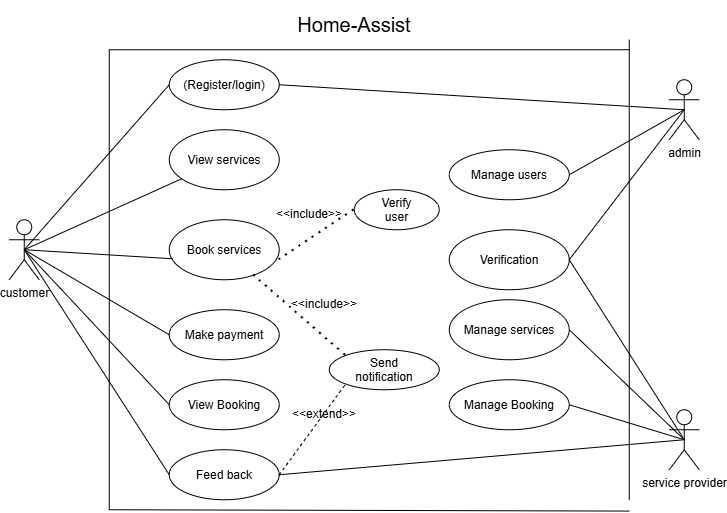

The diagram above was exported from draw.io. Its source (the exported page's mxGraphModel, read from the mxfile embedded in the PNG):
<mxGraphModel dx="911" dy="574" grid="1" gridSize="10" guides="1" tooltips="1" connect="1" arrows="1" fold="1" page="1" pageScale="1" pageWidth="850" pageHeight="1100" math="0" shadow="0">
  <root>
    <mxCell id="0" />
    <mxCell id="1" parent="0" />
    <mxCell id="Bo1XVZi9bySql7lkozWr-2" parent="1" style="shape=umlActor;verticalLabelPosition=bottom;verticalAlign=top;html=1;outlineConnect=0;" value="customer" vertex="1">
      <mxGeometry height="60" width="30" x="20" y="270" as="geometry" />
    </mxCell>
    <mxCell id="Bo1XVZi9bySql7lkozWr-3" parent="1" style="shape=umlActor;verticalLabelPosition=bottom;verticalAlign=top;html=1;outlineConnect=0;" value="service provider&lt;div&gt;&lt;br&gt;&lt;/div&gt;" vertex="1">
      <mxGeometry height="60" width="30" x="680" y="460" as="geometry" />
    </mxCell>
    <mxCell id="Bo1XVZi9bySql7lkozWr-4" parent="1" style="shape=umlActor;verticalLabelPosition=bottom;verticalAlign=top;html=1;outlineConnect=0;" value="admin" vertex="1">
      <mxGeometry height="60" width="30" x="680" y="130" as="geometry" />
    </mxCell>
    <mxCell id="Bo1XVZi9bySql7lkozWr-5" parent="1" style="ellipse;whiteSpace=wrap;html=1;shapeInside=1;" value="(Register/login)" vertex="1">
      <mxGeometry height="50" width="110" x="180" y="110" as="geometry" />
    </mxCell>
    <mxCell id="Bo1XVZi9bySql7lkozWr-6" parent="1" style="ellipse;whiteSpace=wrap;html=1;shapeInside=1;" value="View services" vertex="1">
      <mxGeometry height="60" width="110" x="180" y="180" as="geometry" />
    </mxCell>
    <mxCell id="Bo1XVZi9bySql7lkozWr-8" parent="1" style="ellipse;whiteSpace=wrap;html=1;shapeInside=1;" value="Book services" vertex="1">
      <mxGeometry height="60" width="110" x="180" y="270" as="geometry" />
    </mxCell>
    <mxCell id="Bo1XVZi9bySql7lkozWr-9" parent="1" style="ellipse;whiteSpace=wrap;html=1;shapeInside=1;" value="Make payment" vertex="1">
      <mxGeometry height="50" width="110" x="180" y="360" as="geometry" />
    </mxCell>
    <mxCell id="Bo1XVZi9bySql7lkozWr-10" parent="1" style="ellipse;whiteSpace=wrap;html=1;shapeInside=1;" value="View Booking&lt;div&gt;&lt;br/&gt;&lt;/div&gt;" vertex="1">
      <mxGeometry height="50" width="110" x="180" y="430" as="geometry" />
    </mxCell>
    <mxCell id="Bo1XVZi9bySql7lkozWr-11" parent="1" style="ellipse;whiteSpace=wrap;html=1;shapeInside=1;" value="Manage users" vertex="1">
      <mxGeometry height="50" width="120" x="460" y="200" as="geometry" />
    </mxCell>
    <mxCell id="Bo1XVZi9bySql7lkozWr-12" parent="1" style="ellipse;whiteSpace=wrap;html=1;shapeInside=1;" value="Feed back&lt;div&gt;&lt;br/&gt;&lt;/div&gt;" vertex="1">
      <mxGeometry height="50" width="110" x="180" y="500" as="geometry" />
    </mxCell>
    <mxCell id="Bo1XVZi9bySql7lkozWr-13" parent="1" style="ellipse;whiteSpace=wrap;html=1;shapeInside=1;" value="Verification" vertex="1">
      <mxGeometry height="60" width="120" x="460" y="280" as="geometry" />
    </mxCell>
    <mxCell id="Bo1XVZi9bySql7lkozWr-14" parent="1" style="ellipse;whiteSpace=wrap;html=1;shapeInside=1;" value="Manage services" vertex="1">
      <mxGeometry height="60" width="120" x="460" y="350" as="geometry" />
    </mxCell>
    <mxCell id="Bo1XVZi9bySql7lkozWr-15" parent="1" style="ellipse;whiteSpace=wrap;html=1;shapeInside=1;" value="Manage Booking" vertex="1">
      <mxGeometry height="50" width="120" x="460" y="430" as="geometry" />
    </mxCell>
    <mxCell id="Bo1XVZi9bySql7lkozWr-16" edge="1" parent="1" source="Bo1XVZi9bySql7lkozWr-15" style="edgeStyle=orthogonalEdgeStyle;curved=1;rounded=0;orthogonalLoop=1;jettySize=auto;html=1;innerLoopWaypoints=1;exitX=0.5;exitY=1;exitDx=0;exitDy=0;fontSize=12;startSize=8;endSize=8;" target="Bo1XVZi9bySql7lkozWr-15">
      <mxGeometry relative="1" as="geometry" />
    </mxCell>
    <mxCell id="Bo1XVZi9bySql7lkozWr-22" edge="1" parent="1" source="Bo1XVZi9bySql7lkozWr-2" style="endArrow=none;html=1;rounded=0;fontSize=12;startSize=8;endSize=8;curved=1;exitX=0.5;exitY=0.5;exitDx=0;exitDy=0;exitPerimeter=0;entryX=0;entryY=0.5;entryDx=0;entryDy=0;" target="Bo1XVZi9bySql7lkozWr-5" value="">
      <mxGeometry height="50" relative="1" width="50" as="geometry">
        <mxPoint x="380" y="350" as="sourcePoint" />
        <mxPoint x="430" y="300" as="targetPoint" />
      </mxGeometry>
    </mxCell>
    <mxCell id="Bo1XVZi9bySql7lkozWr-23" edge="1" parent="1" source="Bo1XVZi9bySql7lkozWr-2" style="endArrow=none;html=1;rounded=0;fontSize=12;startSize=8;endSize=8;curved=1;exitX=0.5;exitY=0.5;exitDx=0;exitDy=0;exitPerimeter=0;" target="Bo1XVZi9bySql7lkozWr-6" value="">
      <mxGeometry height="50" relative="1" width="50" as="geometry">
        <mxPoint x="380" y="350" as="sourcePoint" />
        <mxPoint x="430" y="300" as="targetPoint" />
      </mxGeometry>
    </mxCell>
    <mxCell id="Bo1XVZi9bySql7lkozWr-24" edge="1" parent="1" source="Bo1XVZi9bySql7lkozWr-8" style="endArrow=none;html=1;rounded=0;fontSize=12;startSize=8;endSize=8;curved=1;exitX=0.03;exitY=0.65;exitDx=0;exitDy=0;exitPerimeter=0;entryX=0.5;entryY=0.5;entryDx=0;entryDy=0;entryPerimeter=0;" target="Bo1XVZi9bySql7lkozWr-2" value="">
      <mxGeometry height="50" relative="1" width="50" as="geometry">
        <mxPoint x="380" y="350" as="sourcePoint" />
        <mxPoint x="430" y="300" as="targetPoint" />
      </mxGeometry>
    </mxCell>
    <mxCell id="Bo1XVZi9bySql7lkozWr-25" edge="1" parent="1" source="Bo1XVZi9bySql7lkozWr-9" style="endArrow=none;html=1;rounded=0;fontSize=12;startSize=8;endSize=8;curved=1;exitX=0;exitY=0.5;exitDx=0;exitDy=0;entryX=0.5;entryY=0.5;entryDx=0;entryDy=0;entryPerimeter=0;" target="Bo1XVZi9bySql7lkozWr-2" value="">
      <mxGeometry height="50" relative="1" width="50" as="geometry">
        <mxPoint x="380" y="350" as="sourcePoint" />
        <mxPoint x="430" y="300" as="targetPoint" />
      </mxGeometry>
    </mxCell>
    <mxCell id="Bo1XVZi9bySql7lkozWr-26" edge="1" parent="1" source="Bo1XVZi9bySql7lkozWr-8" style="edgeStyle=orthogonalEdgeStyle;curved=1;rounded=0;orthogonalLoop=1;jettySize=auto;html=1;innerLoopWaypoints=1;exitX=0;exitY=0.5;exitDx=0;exitDy=0;entryX=0;entryY=0.5;entryDx=0;entryDy=0;fontSize=12;startSize=8;endSize=8;" target="Bo1XVZi9bySql7lkozWr-8">
      <mxGeometry relative="1" as="geometry" />
    </mxCell>
    <mxCell id="Bo1XVZi9bySql7lkozWr-27" edge="1" parent="1" source="Bo1XVZi9bySql7lkozWr-10" style="endArrow=none;html=1;rounded=0;fontSize=12;startSize=8;endSize=8;curved=1;exitX=0;exitY=0.5;exitDx=0;exitDy=0;entryX=0.5;entryY=0.5;entryDx=0;entryDy=0;entryPerimeter=0;" target="Bo1XVZi9bySql7lkozWr-2" value="">
      <mxGeometry height="50" relative="1" width="50" as="geometry">
        <mxPoint x="380" y="350" as="sourcePoint" />
        <mxPoint x="430" y="300" as="targetPoint" />
      </mxGeometry>
    </mxCell>
    <mxCell id="Bo1XVZi9bySql7lkozWr-31" edge="1" parent="1" source="Bo1XVZi9bySql7lkozWr-2" style="endArrow=none;html=1;rounded=0;fontSize=12;startSize=8;endSize=8;curved=1;entryX=0;entryY=0.5;entryDx=0;entryDy=0;exitX=0.5;exitY=0.5;exitDx=0;exitDy=0;exitPerimeter=0;" target="Bo1XVZi9bySql7lkozWr-12" value="">
      <mxGeometry height="50" relative="1" width="50" as="geometry">
        <mxPoint x="380" y="350" as="sourcePoint" />
        <mxPoint x="430" y="300" as="targetPoint" />
      </mxGeometry>
    </mxCell>
    <mxCell id="Bo1XVZi9bySql7lkozWr-32" edge="1" parent="1" source="Bo1XVZi9bySql7lkozWr-5" style="endArrow=none;html=1;rounded=0;fontSize=12;startSize=8;endSize=8;curved=1;exitX=1;exitY=0.5;exitDx=0;exitDy=0;entryX=0.5;entryY=0.5;entryDx=0;entryDy=0;entryPerimeter=0;" target="Bo1XVZi9bySql7lkozWr-4" value="">
      <mxGeometry height="50" relative="1" width="50" as="geometry">
        <mxPoint x="380" y="350" as="sourcePoint" />
        <mxPoint x="670" y="160" as="targetPoint" />
      </mxGeometry>
    </mxCell>
    <mxCell id="Bo1XVZi9bySql7lkozWr-33" edge="1" parent="1" source="Bo1XVZi9bySql7lkozWr-12" style="endArrow=none;html=1;rounded=0;fontSize=12;startSize=8;endSize=8;curved=1;exitX=1;exitY=0.5;exitDx=0;exitDy=0;entryX=0.5;entryY=0.5;entryDx=0;entryDy=0;entryPerimeter=0;" target="Bo1XVZi9bySql7lkozWr-3" value="">
      <mxGeometry height="50" relative="1" width="50" as="geometry">
        <mxPoint x="380" y="350" as="sourcePoint" />
        <mxPoint x="430" y="300" as="targetPoint" />
      </mxGeometry>
    </mxCell>
    <mxCell id="Bo1XVZi9bySql7lkozWr-34" edge="1" parent="1" source="Bo1XVZi9bySql7lkozWr-11" style="endArrow=none;html=1;rounded=0;fontSize=12;startSize=8;endSize=8;curved=1;entryX=0.5;entryY=0.5;entryDx=0;entryDy=0;entryPerimeter=0;exitX=1;exitY=0.5;exitDx=0;exitDy=0;" target="Bo1XVZi9bySql7lkozWr-4" value="">
      <mxGeometry height="50" relative="1" width="50" as="geometry">
        <mxPoint x="380" y="350" as="sourcePoint" />
        <mxPoint x="430" y="300" as="targetPoint" />
      </mxGeometry>
    </mxCell>
    <mxCell id="Bo1XVZi9bySql7lkozWr-35" edge="1" parent="1" source="Bo1XVZi9bySql7lkozWr-13" style="endArrow=none;html=1;rounded=0;fontSize=12;startSize=8;endSize=8;curved=1;entryX=0.5;entryY=0.5;entryDx=0;entryDy=0;entryPerimeter=0;exitX=1;exitY=0.5;exitDx=0;exitDy=0;" target="Bo1XVZi9bySql7lkozWr-4" value="">
      <mxGeometry height="50" relative="1" width="50" as="geometry">
        <mxPoint x="380" y="350" as="sourcePoint" />
        <mxPoint x="430" y="300" as="targetPoint" />
      </mxGeometry>
    </mxCell>
    <mxCell id="Bo1XVZi9bySql7lkozWr-36" edge="1" parent="1" source="Bo1XVZi9bySql7lkozWr-3" style="endArrow=none;html=1;rounded=0;fontSize=12;startSize=8;endSize=8;curved=1;exitX=0.5;exitY=0.5;exitDx=0;exitDy=0;exitPerimeter=0;entryX=1;entryY=0.5;entryDx=0;entryDy=0;" target="Bo1XVZi9bySql7lkozWr-15" value="">
      <mxGeometry height="50" relative="1" width="50" as="geometry">
        <mxPoint x="670" y="470" as="sourcePoint" />
        <mxPoint x="430" y="300" as="targetPoint" />
      </mxGeometry>
    </mxCell>
    <mxCell id="Bo1XVZi9bySql7lkozWr-37" edge="1" parent="1" source="Bo1XVZi9bySql7lkozWr-3" style="endArrow=none;html=1;rounded=0;fontSize=12;startSize=8;endSize=8;curved=1;exitX=0.5;exitY=0.5;exitDx=0;exitDy=0;exitPerimeter=0;entryX=1;entryY=0.5;entryDx=0;entryDy=0;" target="Bo1XVZi9bySql7lkozWr-14" value="">
      <mxGeometry height="50" relative="1" width="50" as="geometry">
        <mxPoint x="380" y="350" as="sourcePoint" />
        <mxPoint x="430" y="300" as="targetPoint" />
      </mxGeometry>
    </mxCell>
    <mxCell id="Bo1XVZi9bySql7lkozWr-41" edge="1" parent="1" style="endArrow=none;html=1;rounded=0;fontSize=12;startSize=8;endSize=8;curved=1;" value="">
      <mxGeometry height="50" relative="1" width="50" as="geometry">
        <mxPoint x="120" y="560" as="sourcePoint" />
        <mxPoint x="640" y="561.3333129882812" as="targetPoint" />
      </mxGeometry>
    </mxCell>
    <mxCell id="Bo1XVZi9bySql7lkozWr-42" edge="1" parent="1" style="endArrow=none;html=1;rounded=0;fontSize=12;startSize=8;endSize=8;curved=1;" value="">
      <mxGeometry height="50" relative="1" width="50" as="geometry">
        <mxPoint x="120" y="560" as="sourcePoint" />
        <mxPoint x="120" y="100" as="targetPoint" />
      </mxGeometry>
    </mxCell>
    <mxCell id="Bo1XVZi9bySql7lkozWr-43" edge="1" parent="1" style="endArrow=none;html=1;rounded=0;fontSize=12;startSize=8;endSize=8;curved=1;" value="">
      <mxGeometry height="50" relative="1" width="50" as="geometry">
        <mxPoint x="640" y="550" as="sourcePoint" />
        <mxPoint x="640" y="90" as="targetPoint" />
      </mxGeometry>
    </mxCell>
    <mxCell id="Bo1XVZi9bySql7lkozWr-44" edge="1" parent="1" style="endArrow=none;html=1;rounded=0;fontSize=12;startSize=8;endSize=8;curved=1;" value="">
      <mxGeometry height="50" relative="1" width="50" as="geometry">
        <mxPoint x="120" y="100" as="sourcePoint" />
        <mxPoint x="640" y="100" as="targetPoint" />
      </mxGeometry>
    </mxCell>
    <mxCell id="Bo1XVZi9bySql7lkozWr-47" parent="1" style="text;html=1;whiteSpace=wrap;strokeColor=none;fillColor=none;align=center;verticalAlign=middle;rounded=0;strokeWidth=4;fontSize=20;" value="Home-Assist" vertex="1">
      <mxGeometry height="50" width="290" x="220" y="50" as="geometry" />
    </mxCell>
    <mxCell id="Bo1XVZi9bySql7lkozWr-49" parent="1" style="ellipse;whiteSpace=wrap;html=1;shapeInside=1;" value="Verify user" vertex="1">
      <mxGeometry height="40" width="85" x="365" y="240" as="geometry" />
    </mxCell>
    <mxCell id="Bo1XVZi9bySql7lkozWr-50" parent="1" style="ellipse;whiteSpace=wrap;html=1;shapeInside=1;" value="Send notification" vertex="1">
      <mxGeometry height="40" width="110" x="340" y="400" as="geometry" />
    </mxCell>
    <mxCell id="Bo1XVZi9bySql7lkozWr-51" edge="1" parent="1" source="Bo1XVZi9bySql7lkozWr-8" style="endArrow=none;dashed=1;html=1;dashPattern=1 3;strokeWidth=2;rounded=0;fontSize=12;startSize=8;endSize=8;curved=1;entryX=0;entryY=0;entryDx=0;entryDy=0;" target="Bo1XVZi9bySql7lkozWr-50" value="">
      <mxGeometry height="50" relative="1" width="50" as="geometry">
        <mxPoint x="320" y="385" as="sourcePoint" />
        <mxPoint x="370" y="335" as="targetPoint" />
      </mxGeometry>
    </mxCell>
    <mxCell id="Bo1XVZi9bySql7lkozWr-52" edge="1" parent="1" source="Bo1XVZi9bySql7lkozWr-8" style="endArrow=none;dashed=1;html=1;dashPattern=1 3;strokeWidth=2;rounded=0;fontSize=12;startSize=8;endSize=8;curved=1;exitX=1;exitY=0.667;exitDx=0;exitDy=0;exitPerimeter=0;entryX=0;entryY=0.5;entryDx=0;entryDy=0;" target="Bo1XVZi9bySql7lkozWr-49" value="">
      <mxGeometry height="50" relative="1" width="50" as="geometry">
        <mxPoint x="330" y="350" as="sourcePoint" />
        <mxPoint x="380" y="300" as="targetPoint" />
      </mxGeometry>
    </mxCell>
    <mxCell id="Bo1XVZi9bySql7lkozWr-54" edge="1" parent="1" source="Bo1XVZi9bySql7lkozWr-12" style="endArrow=none;dashed=1;html=1;rounded=0;fontSize=12;startSize=8;endSize=8;curved=1;exitX=1;exitY=0.5;exitDx=0;exitDy=0;entryX=0;entryY=1;entryDx=0;entryDy=0;" target="Bo1XVZi9bySql7lkozWr-50" value="">
      <mxGeometry height="50" relative="1" width="50" as="geometry">
        <mxPoint x="330" y="350" as="sourcePoint" />
        <mxPoint x="380" y="300" as="targetPoint" />
      </mxGeometry>
    </mxCell>
    <mxCell id="Bo1XVZi9bySql7lkozWr-55" parent="1" style="text;html=1;whiteSpace=wrap;strokeColor=none;fillColor=none;align=center;verticalAlign=middle;rounded=0;" value="&amp;lt;&amp;lt;include&amp;gt;&amp;gt;" vertex="1">
      <mxGeometry height="30" width="60" x="290" y="250" as="geometry" />
    </mxCell>
    <mxCell id="Bo1XVZi9bySql7lkozWr-56" parent="1" style="text;html=1;whiteSpace=wrap;strokeColor=none;fillColor=none;align=center;verticalAlign=middle;rounded=0;" value="&amp;lt;&amp;lt;include&amp;gt;&amp;gt;" vertex="1">
      <mxGeometry height="30" width="60" x="305" y="340" as="geometry" />
    </mxCell>
    <mxCell id="Bo1XVZi9bySql7lkozWr-58" parent="1" style="text;html=1;whiteSpace=wrap;strokeColor=none;fillColor=none;align=center;verticalAlign=middle;rounded=0;" value="&amp;lt;&amp;lt;extend&amp;gt;&amp;gt;" vertex="1">
      <mxGeometry height="30" width="60" x="305" y="450" as="geometry" />
    </mxCell>
    <mxCell id="Bo1XVZi9bySql7lkozWr-59" edge="1" parent="1" source="Bo1XVZi9bySql7lkozWr-13" style="endArrow=none;html=1;rounded=0;fontSize=12;startSize=8;endSize=8;curved=1;entryX=0.5;entryY=0.5;entryDx=0;entryDy=0;entryPerimeter=0;exitX=1;exitY=0.5;exitDx=0;exitDy=0;" target="Bo1XVZi9bySql7lkozWr-3" value="">
      <mxGeometry height="50" relative="1" width="50" as="geometry">
        <mxPoint x="270" y="330" as="sourcePoint" />
        <mxPoint x="320" y="280" as="targetPoint" />
      </mxGeometry>
    </mxCell>
  </root>
</mxGraphModel>